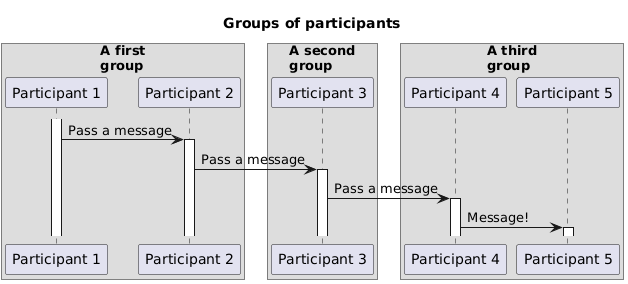

The diagram above was rendered by PlantUML. Its source (embedded in the PNG):
@startuml
title: Groups of participants
box "A first\ngroup"
participant "Participant 1" as p1
participant "Participant 2" as p2
end box
box "A second\ngroup"
participant "Participant 3" as p3
end box
box "A third\ngroup"
participant "Participant 4" as p4
participant "Participant 5" as p5
end box
activate p1
p1->p2: Pass a message
activate p2
p2->p3: Pass a message
activate p3
p3->p4: Pass a message
activate p4
p4->p5: Message!
activate p5
@enduml